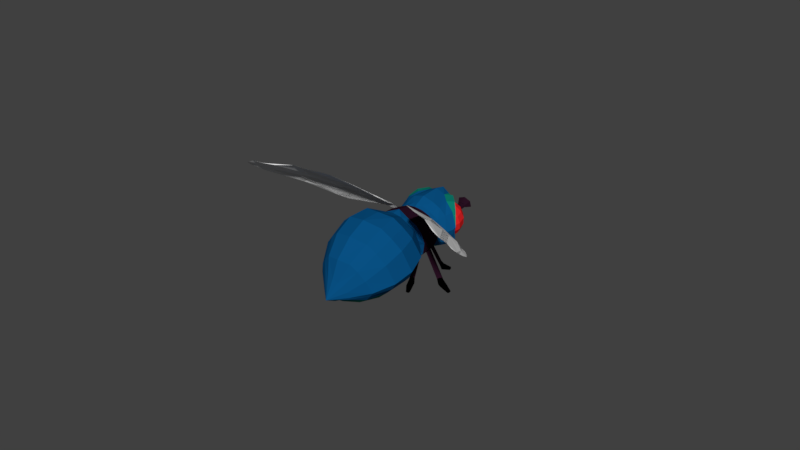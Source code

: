 # Source: fly-simple.blend  (saved by Blender 2.79.0; exported with 4.5.12 LTS)
import bpy
from mathutils import Matrix  # noqa: F401  (used for matrix-valued properties, if any)

bpy.ops.wm.read_factory_settings(use_empty=True)
scene = bpy.context.scene
scene.name = 'Scene'

# ---- collections
col_collection_1 = bpy.data.collections.new('Collection 1'); scene.collection.children.link(col_collection_1)

# ---- materials (node trees are filled in below, after node groups)
mat_emerald = bpy.data.materials.new('emerald')
mat_emerald.alpha_threshold = 0.0
mat_emerald.use_transparent_shadow = False
mat_emerald.diffuse_color = (0.003912, 0.1931, 0.1464, 1.0)
mat_emerald.roughness = 0.5
mat_red_eye_001 = bpy.data.materials.new('red-eye.001')
mat_red_eye_001.alpha_threshold = 0.0
mat_red_eye_001.use_transparent_shadow = False
mat_red_eye_001.diffuse_color = (0.8, 0.02841, 0.05, 1.0)
mat_red_eye_001.roughness = 0.5
mat_blue = bpy.data.materials.new('blue')
mat_blue.alpha_threshold = 0.0
mat_blue.use_transparent_shadow = False
mat_blue.diffuse_color = (0.002656, 0.0816, 0.2298, 1.0)
mat_blue.roughness = 0.5
mat_brown = bpy.data.materials.new('brown')
mat_brown.alpha_threshold = 0.0
mat_brown.use_transparent_shadow = False
mat_brown.diffuse_color = (0.02117, 0.005253, 0.01487, 1.0)
mat_brown.roughness = 0.5
mat_black = bpy.data.materials.new('black')
mat_black.alpha_threshold = 0.0
mat_black.use_transparent_shadow = False
mat_black.diffuse_color = (0.0, 0.0, 0.0, 1.0)
mat_black.roughness = 0.5
mat_red_eye = bpy.data.materials.new('red-eye')
mat_red_eye.alpha_threshold = 0.0
mat_red_eye.use_transparent_shadow = False
mat_red_eye.diffuse_color = (0.8, 0.01984, 0.0212, 1.0)
mat_red_eye.roughness = 0.5
mat_glass = bpy.data.materials.new('glass')
mat_glass.alpha_threshold = 0.0
mat_glass.use_transparent_shadow = False
mat_glass.diffuse_color = (0.3968, 0.009721, 0.01033, 1.0)
mat_glass.roughness = 0.5
mat_flywings_dark = bpy.data.materials.new('flywings-dark')
mat_flywings_dark.alpha_threshold = 0.0
mat_flywings_dark.use_transparent_shadow = False
mat_flywings_dark.diffuse_color = (0.8135, 1.0, 0.8208, 1.0)
mat_flywings_dark.roughness = 0.5
mat_fly_white = bpy.data.materials.new('fly-white')
mat_fly_white.alpha_threshold = 0.0
mat_fly_white.use_transparent_shadow = False
mat_fly_white.roughness = 0.5

# ---- material node trees

# ---- world
world_world = bpy.data.worlds.new('World'); scene.world = world_world
world_world.color = (0.05088, 0.05088, 0.05088)
world_world.use_sun_shadow = False
world_world.sun_shadow_jitter_overblur = 0.0
world_world.cycles.sampling_method = 'MANUAL'

# ---- meshes
me_sphere_011 = bpy.data.meshes.new('Sphere.011')
me_sphere_011.from_pydata([(-0.001105, -0.003317, 0.003134), (-0.007201, -0.01557, 0.0128), (-0.009334, -0.01855, 0.01486), (-0.01113, -0.02002, 0.01569), (-0.01425, -0.02114, 0.01586), (-0.01954, -0.02307, 0.01662), (-0.02448, -0.02558, 0.01613), (-0.02831, -0.02706, 0.0162), (-0.0313, -0.02788, 0.01641), (-0.03295, -0.02789, 0.01554), (-0.03412, -0.02727, 0.01476), (-0.03431, -0.02598, 0.01374), (-0.03428, -0.02437, 0.01255), (-0.03316, -0.02129, 0.01054), (-0.03099, -0.01835, 0.008939), (-0.02966, -0.01694, 0.008248), (-0.02825, -0.01557, 0.007611), (-0.02537, -0.01318, 0.006295), (-0.0175, -0.007757, 0.002521), (-0.01423, -0.005739, 0.001329), (-0.004214, -0.0006966, 0.0005456), (-0.001911, -0.0002712, 0.000202), (0.0001078, -0.0005069, 0.001036), (-0.0194, -0.02034, 0.01495), (-0.03156, -0.0218, 0.01192), (-0.02621, -0.01683, 0.01034), (-0.01669, -0.01388, 0.01013), (-0.008816, -0.006191, 0.005752), (-0.02051, -0.01624, 0.01119), (-0.01333, -0.006273, 0.003511), (-0.02046, -0.01131, 0.005587), (-0.02434, -0.01318, 0.007096), (-0.01487, -0.008417, 0.006089), (-0.02121, -0.01389, 0.009078), (-0.02539, -0.0195, 0.01287), (0.0002976, -6.771e-05, 0.0001582), (-0.0002976, 6.771e-05, -0.0001582), (-0.0004643, -0.001357, 0.00213), (-0.003006, -0.0007694, 0.0009932), (-0.001002, -0.001047, 0.001914), (-0.01093, -0.00567, 0.00435), (-0.001105, -0.003317, 0.003134), (-0.007201, -0.01557, 0.0128), (-0.009334, -0.01855, 0.01486), (-0.01113, -0.02002, 0.01569), (-0.01425, -0.02114, 0.01586), (-0.01954, -0.02307, 0.01662), (-0.02448, -0.02558, 0.01613), (-0.02831, -0.02706, 0.0162), (-0.0313, -0.02788, 0.01641), (-0.03295, -0.02789, 0.01554), (-0.03412, -0.02727, 0.01476), (-0.03431, -0.02598, 0.01374), (-0.03428, -0.02437, 0.01255), (-0.03316, -0.02129, 0.01054), (-0.03099, -0.01835, 0.008939), (-0.02966, -0.01694, 0.008248), (-0.02825, -0.01557, 0.007611), (-0.02537, -0.01318, 0.006295), (-0.0175, -0.007757, 0.002521), (-0.01423, -0.005739, 0.001329), (-0.004214, -0.0006966, 0.0005456), (-0.001911, -0.0002712, 0.000202), (0.0001078, -0.0005069, 0.001036), (-0.0194, -0.02034, 0.01495), (-0.03156, -0.0218, 0.01192), (-0.02621, -0.01683, 0.01034), (-0.01669, -0.01388, 0.01013), (-0.008816, -0.006191, 0.005752), (-0.02051, -0.01624, 0.01119), (-0.01333, -0.006273, 0.003511), (-0.02046, -0.01131, 0.005587), (-0.02434, -0.01318, 0.007096), (-0.01487, -0.008417, 0.006089), (-0.02121, -0.01389, 0.009078), (-0.02539, -0.0195, 0.01287), (0.0002976, -6.771e-05, 0.0001582), (-0.0002976, 6.771e-05, -0.0001582), (-0.0004643, -0.001357, 0.00213), (-0.003006, -0.0007694, 0.0009932), (-0.001002, -0.001047, 0.001914), (-0.01093, -0.00567, 0.00435)], [], [(37, 22, 39), (29, 18, 17, 31, 30), (11, 10, 9, 8, 7, 34, 33, 25, 24), (21, 20, 38), (20, 19, 18, 29), (34, 7, 6, 5, 23, 26, 28), (22, 21, 38, 39), (1, 27, 26, 23, 5, 4, 3, 2), (36, 21, 22, 35), (39, 38, 40, 27), (38, 20, 29, 40), (0, 37, 39, 27, 1), (40, 32, 33, 34, 28, 26, 27), (29, 30, 31, 25, 33, 32, 40), (31, 17, 16, 15, 14, 13, 12, 11, 24, 25), (78, 80, 63), (70, 71, 72, 58, 59), (52, 65, 66, 74, 75, 48, 49, 50, 51), (62, 79, 61), (61, 70, 59, 60), (75, 69, 67, 64, 46, 47, 48), (63, 80, 79, 62), (42, 43, 44, 45, 46, 64, 67, 68), (77, 76, 63, 62), (80, 68, 81, 79), (79, 81, 70, 61), (41, 42, 68, 80, 78), (81, 68, 67, 69, 75, 74, 73), (70, 81, 73, 74, 66, 72, 71), (72, 66, 65, 52, 53, 54, 55, 56, 57, 58)])
me_sphere_011.polygons.foreach_set('material_index', [8, 8, 8, 8, 8, 8, 8, 8, 8, 8, 8, 8, 8, 8, 8, 8, 8, 8, 8, 8, 8, 8, 8, 8, 8, 8, 8, 8, 8, 8])
me_sphere_011.materials.append(mat_emerald)
me_sphere_011.materials.append(mat_red_eye_001)
me_sphere_011.materials.append(mat_blue)
me_sphere_011.materials.append(mat_brown)
me_sphere_011.materials.append(mat_black)
me_sphere_011.materials.append(mat_red_eye)
me_sphere_011.materials.append(mat_glass)
me_sphere_011.materials.append(mat_flywings_dark)
me_sphere_011.materials.append(mat_fly_white)
me_sphere_011.use_remesh_preserve_volume = False
me_sphere_011.use_remesh_preserve_attributes = False
me_sphere_011.use_mirror_vertex_groups = False
me_sphere_011.update()
me_sphere_009 = bpy.data.meshes.new('Sphere.009')
me_sphere_009.from_pydata([(0.01078, 0.01287, 0.006027), (0.01242, 0.01212, 0.004714), (0.01358, 0.01182, 0.002831), (0.01409, 0.01201, 0.0006633), (0.01386, 0.01268, -0.001458), (0.01294, 0.01371, -0.003211), (0.01145, 0.01495, -0.004328), (0.009941, 0.01213, 0.005824), (0.01088, 0.01075, 0.004339), (0.01157, 0.01003, 0.00234), (0.01191, 0.01008, 0.000132), (0.01185, 0.01089, -0.001949), (0.0114, 0.01234, -0.003587), (0.01062, 0.01421, -0.004532), (0.008836, 0.0119, 0.005706), (0.008835, 0.01033, 0.004121), (0.008901, 0.009478, 0.002055), (0.009023, 0.009481, -0.0001761), (0.009182, 0.01034, -0.002234), (0.009354, 0.01192, -0.003805), (0.009513, 0.01398, -0.00465), (0.007756, 0.01225, 0.005705), (0.00684, 0.01097, 0.004119), (0.006294, 0.01032, 0.002053), (0.0062, 0.01039, -0.0001786), (0.006574, 0.01118, -0.002236), (0.007358, 0.01256, -0.003807), (0.008433, 0.01433, -0.00465), (0.006991, 0.01308, 0.005821), (0.005426, 0.0125, 0.004334), (0.004446, 0.01232, 0.002334), (0.0042, 0.01256, 0.0001253), (0.004726, 0.01318, -0.001955), (0.005944, 0.01409, -0.003592), (0.007668, 0.01516, -0.004534), (0.006745, 0.01417, 0.006024), (0.004972, 0.01452, 0.004708), (0.003853, 0.01495, 0.002822), (0.003558, 0.0154, 0.0006541), (0.004133, 0.01581, -0.001467), (0.00549, 0.01611, -0.003218), (0.007422, 0.01625, -0.004332), (0.007085, 0.01523, 0.006258), (0.0056, 0.01647, 0.005141), (0.004673, 0.0175, 0.003388), (0.004447, 0.01816, 0.001266), (0.004954, 0.01836, -0.0009014), (0.006118, 0.01806, -0.002785), (0.007762, 0.0173, -0.004098), (0.007919, 0.01597, 0.006461), (0.007142, 0.01784, 0.005516), (0.006688, 0.01929, 0.003879), (0.006627, 0.0201, 0.001797), (0.006969, 0.02015, -0.0004106), (0.00766, 0.01943, -0.002409), (0.008597, 0.01805, -0.003894), (0.009025, 0.0162, 0.006579), (0.009184, 0.01826, 0.005734), (0.009356, 0.01984, 0.004163), (0.009515, 0.0207, 0.002106), (0.009637, 0.0207, -0.0001259), (0.009703, 0.01985, -0.002191), (0.009702, 0.01827, -0.003776), (0.0101, 0.01585, 0.00658), (0.01118, 0.01762, 0.005736), (0.01196, 0.019, 0.004166), (0.01234, 0.01979, 0.002108), (0.01224, 0.01986, -0.0001236), (0.0117, 0.01921, -0.00219), (0.01078, 0.01793, -0.003775), (0.009636, 0.01621, -0.00464), (0.01087, 0.01502, 0.006464), (0.01259, 0.01608, 0.005521), (0.01381, 0.017, 0.003885), (0.01434, 0.01762, 0.001804), (0.01409, 0.01786, -0.0004044), (0.01311, 0.01767, -0.002404), (0.01155, 0.0171, -0.003892), (0.01112, 0.01393, 0.006261), (0.01305, 0.01407, 0.005147), (0.0144, 0.01437, 0.003396), (0.01498, 0.01477, 0.001275), (0.01469, 0.01523, -0.000893), (0.01357, 0.01566, -0.002778), (0.01179, 0.01601, -0.004094)], [], [(5, 4, 11, 12), (3, 2, 9, 10), (1, 0, 7, 8), (6, 5, 12, 13), (4, 3, 10, 11), (2, 1, 8, 9), (13, 12, 19, 20), (11, 10, 17, 18), (9, 8, 15, 16), (12, 11, 18, 19), (10, 9, 16, 17), (8, 7, 14, 15), (16, 15, 22, 23), (19, 18, 25, 26), (17, 16, 23, 24), (15, 14, 21, 22), (20, 19, 26, 27), (18, 17, 24, 25), (26, 25, 32, 33), (24, 23, 30, 31), (22, 21, 28, 29), (27, 26, 33, 34), (25, 24, 31, 32), (23, 22, 29, 30), (29, 28, 35, 36), (34, 33, 40, 41), (32, 31, 38, 39), (30, 29, 36, 37), (33, 32, 39, 40), (31, 30, 37, 38), (41, 40, 47, 48), (39, 38, 45, 46), (37, 36, 43, 44), (40, 39, 46, 47), (38, 37, 44, 45), (36, 35, 42, 43), (47, 46, 53, 54), (45, 44, 51, 52), (43, 42, 49, 50), (48, 47, 54, 55), (46, 45, 52, 53), (44, 43, 50, 51), (54, 53, 60, 61), (52, 51, 58, 59), (50, 49, 56, 57), (55, 54, 61, 62), (53, 52, 59, 60), (51, 50, 57, 58), (62, 61, 68, 69), (60, 59, 66, 67), (58, 57, 64, 65), (61, 60, 67, 68), (59, 58, 65, 66), (57, 56, 63, 64), (67, 66, 74, 75), (65, 64, 72, 73), (68, 67, 75, 76), (66, 65, 73, 74), (64, 63, 71, 72), (69, 68, 76, 77), (76, 75, 82, 83), (74, 73, 80, 81), (72, 71, 78, 79), (77, 76, 83, 84), (75, 74, 81, 82), (73, 72, 79, 80), (70, 6, 13), (70, 13, 20), (70, 20, 27), (70, 27, 34), (70, 34, 41), (70, 41, 48), (70, 48, 55), (70, 55, 62), (70, 62, 69), (70, 69, 77), (70, 77, 84), (81, 80, 2, 3), (79, 78, 0, 1), (84, 83, 5, 6), (82, 81, 3, 4), (80, 79, 1, 2), (70, 84, 6), (83, 82, 4, 5), (7, 0, 78, 71, 63, 56, 49, 42, 35, 28, 21, 14)])
me_sphere_009.polygons.foreach_set('material_index', [5, 5, 5, 5, 5, 5, 5, 5, 5, 5, 5, 5, 5, 5, 5, 5, 5, 5, 5, 5, 5, 5, 5, 5, 5, 5, 5, 5, 5, 5, 5, 5, 5, 5, 5, 5, 5, 5, 5, 5, 5, 5, 5, 5, 5, 5, 5, 5, 5, 5, 5, 5, 5, 5, 5, 5, 5, 5, 5, 5, 5, 5, 5, 5, 5, 5, 5, 5, 5, 5, 5, 5, 5, 5, 5, 5, 5, 5, 5, 5, 5, 5, 5, 5, 5])
me_sphere_009.materials.append(mat_emerald)
me_sphere_009.materials.append(mat_red_eye_001)
me_sphere_009.materials.append(mat_blue)
me_sphere_009.materials.append(mat_brown)
me_sphere_009.materials.append(mat_black)
me_sphere_009.materials.append(mat_red_eye)
me_sphere_009.materials.append(mat_glass)
me_sphere_009.materials.append(mat_flywings_dark)
me_sphere_009.materials.append(mat_fly_white)
me_sphere_009.use_remesh_preserve_volume = False
me_sphere_009.use_remesh_preserve_attributes = False
me_sphere_009.use_mirror_vertex_groups = False
me_sphere_009.update()
me_sphere_008 = bpy.data.meshes.new('Sphere.008')
me_sphere_008.from_pydata([(0.003276, 0.01444, 0.006047), (0.004881, 0.01374, 0.004658), (0.005852, 0.01324, 0.002707), (0.006041, 0.01303, 0.0004901), (0.00542, 0.01313, -0.001654), (0.004082, 0.01353, -0.0034), (0.002232, 0.01417, -0.004481), (0.002614, 0.01352, 0.006137), (0.003657, 0.01204, 0.004823), (0.004253, 0.01103, 0.002922), (0.004311, 0.01064, 0.0007233), (0.003821, 0.01092, -0.001439), (0.002859, 0.01184, -0.003235), (0.00157, 0.01325, -0.004392), (0.001583, 0.01306, 0.006251), (0.001753, 0.01119, 0.005034), (0.001765, 0.009919, 0.003197), (0.001617, 0.009432, 0.001021), (0.001333, 0.009807, -0.001164), (0.0009542, 0.01099, -0.003024), (0.0005395, 0.01279, -0.004278), (0.0004598, 0.01318, 0.006359), (-0.0003224, 0.01141, 0.005234), (-0.0009464, 0.01021, 0.003459), (-0.001317, 0.009745, 0.001304), (-0.001379, 0.0101, -0.0009023), (-0.001121, 0.01121, -0.002824), (-0.0005836, 0.01291, -0.00417), (-0.0004548, 0.01385, 0.006432), (-0.002012, 0.01265, 0.005369), (-0.003154, 0.01182, 0.003636), (-0.003707, 0.01149, 0.001496), (-0.003587, 0.01171, -0.000725), (-0.002811, 0.01244, -0.002689), (-0.001498, 0.01358, -0.004096), (-0.0009158, 0.01488, 0.006451), (-0.002864, 0.01456, 0.005404), (-0.004267, 0.01432, 0.003682), (-0.004912, 0.0142, 0.001545), (-0.004699, 0.01421, -0.0006792), (-0.003663, 0.01435, -0.002654), (-0.001959, 0.01461, -0.004077), (-0.0007997, 0.01601, 0.006411), (-0.002649, 0.01665, 0.005329), (-0.003987, 0.01704, 0.003584), (-0.004608, 0.01715, 0.001439), (-0.004419, 0.01693, -0.0007772), (-0.003448, 0.01644, -0.002729), (-0.001843, 0.01574, -0.004118), (-0.0001375, 0.01693, 0.006321), (-0.001426, 0.01834, 0.005164), (-0.002388, 0.01926, 0.003368), (-0.002878, 0.01954, 0.001206), (-0.002821, 0.01915, -0.0009927), (-0.002225, 0.01813, -0.002894), (-0.001181, 0.01666, -0.004207), (0.0008931, 0.01739, 0.006207), (0.0004784, 0.01919, 0.004954), (9.984e-05, 0.02037, 0.003093), (-0.0001848, 0.02074, 0.0009083), (-0.0003323, 0.02026, -0.001268), (-0.0003202, 0.01898, -0.003104), (-0.0001502, 0.01712, -0.004321), (0.002016, 0.01727, 0.006099), (0.002554, 0.01897, 0.004754), (0.002811, 0.02008, 0.002832), (0.00275, 0.02043, 0.0006255), (0.002379, 0.01997, -0.001529), (0.001755, 0.01876, -0.003304), (0.0009729, 0.017, -0.004429), (0.0001516, 0.01494, -0.004733), (0.002931, 0.0166, 0.006026), (0.004243, 0.01774, 0.004618), (0.005019, 0.01847, 0.002655), (0.00514, 0.01869, 0.0004336), (0.004587, 0.01836, -0.001706), (0.003445, 0.01753, -0.00344), (0.001887, 0.01633, -0.004503), (0.003392, 0.01557, 0.006007), (0.005095, 0.01582, 0.004583), (0.006132, 0.01597, 0.002609), (0.006344, 0.01598, 0.000384), (0.0057, 0.01586, -0.001752), (0.004297, 0.01561, -0.003475), (0.002348, 0.01529, -0.004522)], [], [(5, 4, 11, 12), (3, 2, 9, 10), (1, 0, 7, 8), (6, 5, 12, 13), (4, 3, 10, 11), (2, 1, 8, 9), (13, 12, 19, 20), (11, 10, 17, 18), (9, 8, 15, 16), (12, 11, 18, 19), (10, 9, 16, 17), (8, 7, 14, 15), (16, 15, 22, 23), (19, 18, 25, 26), (17, 16, 23, 24), (15, 14, 21, 22), (20, 19, 26, 27), (18, 17, 24, 25), (26, 25, 32, 33), (24, 23, 30, 31), (22, 21, 28, 29), (27, 26, 33, 34), (25, 24, 31, 32), (23, 22, 29, 30), (29, 28, 35, 36), (34, 33, 40, 41), (32, 31, 38, 39), (30, 29, 36, 37), (33, 32, 39, 40), (31, 30, 37, 38), (41, 40, 47, 48), (39, 38, 45, 46), (37, 36, 43, 44), (40, 39, 46, 47), (38, 37, 44, 45), (36, 35, 42, 43), (47, 46, 53, 54), (45, 44, 51, 52), (43, 42, 49, 50), (48, 47, 54, 55), (46, 45, 52, 53), (44, 43, 50, 51), (54, 53, 60, 61), (52, 51, 58, 59), (50, 49, 56, 57), (55, 54, 61, 62), (53, 52, 59, 60), (51, 50, 57, 58), (62, 61, 68, 69), (60, 59, 66, 67), (58, 57, 64, 65), (61, 60, 67, 68), (59, 58, 65, 66), (57, 56, 63, 64), (67, 66, 74, 75), (65, 64, 72, 73), (68, 67, 75, 76), (66, 65, 73, 74), (64, 63, 71, 72), (69, 68, 76, 77), (76, 75, 82, 83), (74, 73, 80, 81), (72, 71, 78, 79), (77, 76, 83, 84), (75, 74, 81, 82), (73, 72, 79, 80), (70, 6, 13), (70, 13, 20), (70, 20, 27), (70, 27, 34), (70, 34, 41), (70, 41, 48), (70, 48, 55), (70, 55, 62), (70, 62, 69), (70, 69, 77), (70, 77, 84), (81, 80, 2, 3), (79, 78, 0, 1), (84, 83, 5, 6), (82, 81, 3, 4), (80, 79, 1, 2), (70, 84, 6), (83, 82, 4, 5), (7, 0, 78, 71, 63, 56, 49, 42, 35, 28, 21, 14)])
me_sphere_008.polygons.foreach_set('material_index', [5, 5, 5, 5, 5, 5, 5, 5, 5, 5, 5, 5, 5, 5, 5, 5, 5, 5, 5, 5, 5, 5, 5, 5, 5, 5, 5, 5, 5, 5, 5, 5, 5, 5, 5, 5, 5, 5, 5, 5, 5, 5, 5, 5, 5, 5, 5, 5, 5, 5, 5, 5, 5, 5, 5, 5, 5, 5, 5, 5, 5, 5, 5, 5, 5, 5, 5, 5, 5, 5, 5, 5, 5, 5, 5, 5, 5, 5, 5, 5, 5, 5, 5, 5, 5])
me_sphere_008.materials.append(mat_emerald)
me_sphere_008.materials.append(mat_red_eye_001)
me_sphere_008.materials.append(mat_blue)
me_sphere_008.materials.append(mat_brown)
me_sphere_008.materials.append(mat_black)
me_sphere_008.materials.append(mat_red_eye)
me_sphere_008.materials.append(mat_glass)
me_sphere_008.materials.append(mat_flywings_dark)
me_sphere_008.materials.append(mat_fly_white)
me_sphere_008.use_remesh_preserve_volume = False
me_sphere_008.use_remesh_preserve_attributes = False
me_sphere_008.use_mirror_vertex_groups = False
me_sphere_008.update()
me_sphere_003 = bpy.data.meshes.new('Sphere.003')
me_sphere_003.from_pydata([(0.0001036, 0.001925, -0.0003761), (-5.716e-05, 0.001921, 0.0001154), (0.0006081, 0.002355, -0.0002286), (0.0005948, 0.00225, 0.0003288), (0.000183, 0.002144, 0.0003049), (0.0002968, 0.002273, -0.0004487), (-0.0001208, 0.002256, -0.0003698), (-0.0006679, 0.001806, 0.0002446), (0.0004125, 0.003271, -0.0003957), (0.0003005, 0.003068, 0.0003053), (-0.0002756, 0.002416, 0.000548), (-8.27e-05, 0.002634, -0.0007303), (-0.0008638, 0.002427, -0.0006078), (-0.001261, 0.00216, 0.0001784), (-0.0006164, 0.003603, -0.0003733), (-0.0008606, 0.003432, 0.0003019), (-0.001149, 0.002865, 0.0005273), (-0.0007044, 0.002946, -0.000788), (-0.006975, 0.006611, -0.01152), (-0.007079, 0.006209, -0.01043), (-0.006223, 0.008478, -0.01138), (-0.006316, 0.008141, -0.01028), (-0.0067, 0.007252, -0.009883), (-0.006589, 0.007517, -0.01203), (-0.008654, 0.00898, -0.01202), (-0.008855, 0.009041, -0.01127), (-0.007971, 0.009756, -0.01212), (-0.008052, 0.009809, -0.0115), (-0.008422, 0.009544, -0.01115), (-0.008384, 0.00927, -0.0123), (-0.005552, 0.007473, -0.009793), (-0.005639, 0.007238, -0.009018), (-0.006061, 0.006147, -0.009912), (-0.005796, 0.006785, -0.01025), (-0.005917, 0.006606, -0.008736), (-0.006172, 0.00586, -0.009124), (-4.247e-05, 0.000752, -0.0006789), (-0.0001116, 0.0006427, -0.0002102), (0.0001468, 0.001517, -0.000665), (0.0001851, 0.001485, -0.0001592), (-2.221e-05, 0.001032, -9.866e-05), (1.069e-05, 0.001094, -0.0007875), (-0.0006082, 0.0006015, -0.0009468), (-0.0007435, 0.0003875, -2.894e-05), (-0.0002377, 0.002099, -0.0009194), (-0.0002494, 0.00195, -0.0001708), (-0.0005686, 0.001151, 0.0001894), (-0.0005041, 0.00127, -0.001159), (-0.001184, 0.0008136, -0.0009531), (-0.001447, 0.0005136, -8.86e-05), (-0.001354, 0.002064, -0.0008532), (-0.001505, 0.001896, -0.0001242), (-0.001576, 0.001277, 0.0001876), (-0.00122, 0.001348, -0.001204), (-0.008989, 0.001376, -0.01212), (-0.008909, 0.001087, -0.01095), (-0.008917, 0.003458, -0.01222), (-0.008848, 0.003236, -0.01106), (-0.008891, 0.002293, -0.01053), (-0.008954, 0.002323, -0.01276), (-0.01148, 0.003016, -0.01275), (-0.01167, 0.003097, -0.01197), (-0.01109, 0.003992, -0.01299), (-0.01117, 0.004091, -0.01235), (-0.01142, 0.003749, -0.01194), (-0.01133, 0.003356, -0.01309), (-0.007853, 0.002917, -0.01055), (-0.007826, 0.002756, -0.009719), (-0.00788, 0.001445, -0.01049), (-0.007861, 0.002111, -0.01093), (-0.007861, 0.002083, -0.009343), (-0.007858, 0.001226, -0.009645), (-3.267e-05, 0.0001025, -0.0002038), (-0.0002208, 0.0001678, -1.086e-05), (0.0002208, -0.0001678, -9.258e-06), (0.0001155, -0.0001043, 0.0002038), (-0.0001317, 4.345e-05, 0.0001809), (0.0001049, -6.877e-05, -0.0001935), (-0.0004127, 8.405e-06, -0.0007593), (-0.000827, 0.0001151, -0.0001189), (0.0002453, -0.0008776, -0.000143), (1.74e-05, -0.0007908, 0.0004167), (-0.0006577, -0.0002478, 0.0003602), (-7.401e-06, -0.0005073, -0.0006882), (-0.0007676, -0.0004253, -0.0008694), (-0.001431, -0.0001825, -0.0003354), (-0.0004894, -0.001485, -0.0004378), (-0.0009658, -0.001316, 6.076e-05), (-0.001369, -0.0008099, 9.708e-05), (-0.0004998, -0.0009037, -0.0009147), (-0.001805, -0.00605, -0.01219), (-0.002334, -0.005615, -0.0113), (-0.0009648, -0.007691, -0.01159), (-0.001475, -0.007315, -0.01068), (-0.002065, -0.006507, -0.01056), (-0.001175, -0.006881, -0.0124), (-0.002829, -0.008587, -0.01293), (-0.003267, -0.008626, -0.01232), (-0.002096, -0.009222, -0.01269), (-0.00238, -0.009244, -0.01216), (-0.002862, -0.009028, -0.01201), (-0.002455, -0.008838, -0.01305), (-0.001054, -0.006532, -0.01006), (-0.001434, -0.006272, -0.009429), (-0.001623, -0.005363, -0.0105), (-0.001189, -0.005948, -0.01064), (-0.001856, -0.005698, -0.009347), (-0.002035, -0.005057, -0.009867)], [], [(2, 5, 11, 8), (3, 2, 8, 9), (5, 0, 6, 11), (0, 1, 7, 6), (1, 4, 10, 7), (4, 3, 9, 10), (8, 11, 17, 14), (9, 8, 14, 15), (11, 6, 12, 17), (7, 10, 16, 13), (10, 9, 15, 16), (6, 7, 13, 12), (31, 30, 20, 21), (33, 32, 18, 23), (35, 34, 22, 19), (34, 31, 21, 22), (32, 35, 19, 18), (30, 33, 23, 20), (22, 21, 27, 28), (18, 19, 25, 24), (20, 23, 29, 26), (21, 20, 26, 27), (23, 18, 24, 29), (19, 22, 28, 25), (25, 28, 27, 26, 29, 24), (14, 17, 33, 30), (12, 13, 35, 32), (16, 15, 31, 34), (13, 16, 34, 35), (17, 12, 32, 33), (15, 14, 30, 31), (3, 4, 1, 6, 5, 2), (38, 41, 47, 44), (39, 38, 44, 45), (41, 36, 42, 47), (36, 37, 43, 42), (37, 40, 46, 43), (40, 39, 45, 46), (44, 47, 53, 50), (45, 44, 50, 51), (47, 42, 48, 53), (43, 46, 52, 49), (46, 45, 51, 52), (42, 43, 49, 48), (67, 66, 56, 57), (69, 68, 54, 59), (71, 70, 58, 55), (70, 67, 57, 58), (68, 71, 55, 54), (66, 69, 59, 56), (58, 57, 63, 64), (54, 55, 61, 60), (56, 59, 65, 62), (57, 56, 62, 63), (59, 54, 60, 65), (55, 58, 64, 61), (61, 64, 63, 62, 65, 60), (50, 53, 69, 66), (48, 49, 71, 68), (52, 51, 67, 70), (49, 52, 70, 71), (53, 48, 68, 69), (51, 50, 66, 67), (37, 36, 41, 38, 39, 40), (74, 77, 83, 80), (75, 74, 80, 81), (77, 72, 78, 83), (72, 73, 79, 78), (73, 76, 82, 79), (76, 75, 81, 82), (80, 83, 89, 86), (81, 80, 86, 87), (83, 78, 84, 89), (79, 82, 88, 85), (82, 81, 87, 88), (78, 79, 85, 84), (103, 102, 92, 93), (105, 104, 90, 95), (107, 106, 94, 91), (106, 103, 93, 94), (104, 107, 91, 90), (102, 105, 95, 92), (94, 93, 99, 100), (90, 91, 97, 96), (92, 95, 101, 98), (93, 92, 98, 99), (95, 90, 96, 101), (91, 94, 100, 97), (97, 100, 99, 98, 101, 96), (86, 89, 105, 102), (84, 85, 107, 104), (88, 87, 103, 106), (85, 88, 106, 107), (89, 84, 104, 105), (87, 86, 102, 103), (75, 76, 73, 78, 77, 74), (77, 72, 73, 76, 75, 74)])
me_sphere_003.polygons.foreach_set('material_index', [3, 3, 3, 3, 3, 3, 3, 3, 3, 3, 3, 3, 4, 4, 4, 4, 4, 4, 4, 4, 4, 4, 4, 4, 4, 3, 3, 3, 3, 3, 3, 3, 3, 3, 3, 3, 3, 3, 3, 3, 3, 3, 3, 3, 4, 4, 4, 4, 4, 4, 4, 4, 4, 4, 4, 4, 4, 3, 3, 3, 3, 3, 3, 3, 3, 3, 3, 3, 3, 3, 3, 3, 3, 3, 3, 3, 4, 4, 4, 4, 4, 4, 4, 4, 4, 4, 4, 4, 4, 3, 3, 3, 3, 3, 3, 3, 3])
me_sphere_003.materials.append(mat_emerald)
me_sphere_003.materials.append(mat_red_eye_001)
me_sphere_003.materials.append(mat_blue)
me_sphere_003.materials.append(mat_brown)
me_sphere_003.materials.append(mat_black)
me_sphere_003.materials.append(mat_red_eye)
me_sphere_003.materials.append(mat_glass)
me_sphere_003.materials.append(mat_flywings_dark)
me_sphere_003.materials.append(mat_fly_white)
me_sphere_003.use_remesh_preserve_volume = False
me_sphere_003.use_remesh_preserve_attributes = False
me_sphere_003.use_mirror_vertex_groups = False
me_sphere_003.update()
me_sphere_002 = bpy.data.meshes.new('Sphere.002')
me_sphere_002.from_pydata([(0.01127, 0.000517, -0.0003895), (0.01152, 0.0005394, 2.974e-05), (0.01082, -5.494e-05, -5.089e-05), (0.01095, -4.459e-05, 0.0004733), (0.0114, 0.0002944, 0.0003148), (0.011, 0.0001958, -0.0003762), (0.0116, 0.0002608, -0.0007593), (0.01216, 0.0005011, -0.0001157), (0.0108, -0.0007589, -0.0001462), (0.01117, -0.0005384, 0.0004167), (0.01185, 4.59e-06, 0.0003602), (0.0112, -0.000255, -0.0006882), (0.01196, -0.000173, -0.0008694), (0.01262, 6.989e-05, -0.0003354), (0.01168, -0.001232, -0.0004378), (0.01215, -0.001064, 6.077e-05), (0.01256, -0.0005576, 9.708e-05), (0.01169, -0.0006513, -0.0009147), (0.01299, -0.005798, -0.01219), (0.01352, -0.005362, -0.0113), (0.01215, -0.007438, -0.01159), (0.01266, -0.007063, -0.01068), (0.01325, -0.006255, -0.01056), (0.01236, -0.006628, -0.0124), (0.01402, -0.008334, -0.01293), (0.01446, -0.008374, -0.01232), (0.01328, -0.008969, -0.01269), (0.01357, -0.008992, -0.01216), (0.01405, -0.008776, -0.01201), (0.01364, -0.008585, -0.01305), (0.01224, -0.006279, -0.01006), (0.01262, -0.00602, -0.009429), (0.01281, -0.005111, -0.0105), (0.01238, -0.005696, -0.01064), (0.01304, -0.005446, -0.009347), (0.01322, -0.004805, -0.009867), (0.01145, 0.001261, -0.0008162), (0.01142, 0.0009083, -0.0004209), (0.01191, 0.001903, -0.0004725), (0.01185, 0.00166, 2.302e-05), (0.01165, 0.001179, -0.0001464), (0.01168, 0.001582, -0.0007856), (0.01176, 0.0009358, -0.001249), (0.01169, 0.0003034, -0.0005402), (0.01258, 0.002087, -0.0006328), (0.01247, 0.001651, -1.485e-05), (0.01212, 0.0007892, -4.812e-05), (0.01217, 0.001511, -0.001194), (0.01231, 0.0006978, -0.001372), (0.01227, -4.601e-05, -0.0007793), (0.01333, 0.001316, -0.0009423), (0.01331, 0.0007864, -0.000393), (0.01291, 0.0002183, -0.0003326), (0.01272, 0.001117, -0.001439), (0.01819, 0.001035, -0.01367), (0.01792, 0.0003811, -0.01269), (0.01964, 0.002413, -0.01308), (0.01943, 0.001796, -0.01209), (0.01877, 0.0009469, -0.01193), (0.01885, 0.001931, -0.01393), (0.0211, 0.0007263, -0.01451), (0.02129, 0.0003025, -0.01385), (0.02154, 0.001681, -0.01429), (0.02166, 0.001408, -0.01372), (0.02159, 0.0008489, -0.01354), (0.02124, 0.001184, -0.01466), (0.0185, 0.002011, -0.01141), (0.01836, 0.001557, -0.01072), (0.01746, 0.001059, -0.01184), (0.01793, 0.00168, -0.01201), (0.0179, 0.0009495, -0.0106), (0.01728, 0.0005578, -0.01114), (0.01092, 0.002019, -0.0003262), (0.01117, 0.001889, -1.303e-05), (0.01058, 0.002545, -5.394e-05), (0.01074, 0.002431, 0.0003387), (0.0111, 0.002116, 0.0002979), (0.01069, 0.002309, -0.0004094), (0.01131, 0.002135, -0.0007865), (0.01184, 0.001861, -0.0001273), (0.0106, 0.003241, -0.0002134), (0.01094, 0.003002, 0.0003613), (0.01156, 0.002397, 0.0003303), (0.01096, 0.002688, -0.0007355), (0.01171, 0.002531, -0.0009012), (0.01234, 0.002241, -0.0003497), (0.01152, 0.003623, -0.0005014), (0.01197, 0.003423, 9.611e-06), (0.01233, 0.002883, 6.57e-05), (0.01149, 0.003031, -0.0009632), (0.01344, 0.00773, -0.01234), (0.01391, 0.007271, -0.01143), (0.01275, 0.009458, -0.01179), (0.01321, 0.00906, -0.01087), (0.01372, 0.008204, -0.01072), (0.01289, 0.00861, -0.01258), (0.01471, 0.01014, -0.01312), (0.01514, 0.01015, -0.01251), (0.01403, 0.01085, -0.01292), (0.01431, 0.01086, -0.01238), (0.01477, 0.0106, -0.01222), (0.01436, 0.01042, -0.01326), (0.0127, 0.008336, -0.01024), (0.01305, 0.00806, -0.009592), (0.01317, 0.007109, -0.01063), (0.01279, 0.007728, -0.0108), (0.01341, 0.007451, -0.009488), (0.01354, 0.006782, -0.009989)], [], [(2, 8, 11, 5), (3, 9, 8, 2), (5, 11, 6, 0), (0, 6, 7, 1), (1, 7, 10, 4), (4, 10, 9, 3), (8, 14, 17, 11), (9, 15, 14, 8), (11, 17, 12, 6), (7, 13, 16, 10), (10, 16, 15, 9), (6, 12, 13, 7), (31, 21, 20, 30), (33, 23, 18, 32), (35, 19, 22, 34), (34, 22, 21, 31), (32, 18, 19, 35), (30, 20, 23, 33), (22, 28, 27, 21), (18, 24, 25, 19), (20, 26, 29, 23), (21, 27, 26, 20), (23, 29, 24, 18), (19, 25, 28, 22), (25, 24, 29, 26, 27, 28), (14, 30, 33, 17), (12, 32, 35, 13), (16, 34, 31, 15), (13, 35, 34, 16), (17, 33, 32, 12), (15, 31, 30, 14), (1, 4, 3, 2, 5, 0), (38, 44, 47, 41), (39, 45, 44, 38), (41, 47, 42, 36), (36, 42, 43, 37), (37, 43, 46, 40), (40, 46, 45, 39), (44, 50, 53, 47), (45, 51, 50, 44), (47, 53, 48, 42), (43, 49, 52, 46), (46, 52, 51, 45), (42, 48, 49, 43), (67, 57, 56, 66), (69, 59, 54, 68), (71, 55, 58, 70), (70, 58, 57, 67), (68, 54, 55, 71), (66, 56, 59, 69), (58, 64, 63, 57), (54, 60, 61, 55), (56, 62, 65, 59), (57, 63, 62, 56), (59, 65, 60, 54), (55, 61, 64, 58), (61, 60, 65, 62, 63, 64), (50, 66, 69, 53), (48, 68, 71, 49), (52, 70, 67, 51), (49, 71, 70, 52), (53, 69, 68, 48), (51, 67, 66, 50), (37, 40, 39, 38, 41, 36), (74, 80, 83, 77), (75, 81, 80, 74), (77, 83, 78, 72), (72, 78, 79, 73), (73, 79, 82, 76), (76, 82, 81, 75), (80, 86, 89, 83), (81, 87, 86, 80), (83, 89, 84, 78), (79, 85, 88, 82), (82, 88, 87, 81), (78, 84, 85, 79), (103, 93, 92, 102), (105, 95, 90, 104), (107, 91, 94, 106), (106, 94, 93, 103), (104, 90, 91, 107), (102, 92, 95, 105), (94, 100, 99, 93), (90, 96, 97, 91), (92, 98, 101, 95), (93, 99, 98, 92), (95, 101, 96, 90), (91, 97, 100, 94), (97, 96, 101, 98, 99, 100), (86, 102, 105, 89), (84, 104, 107, 85), (88, 106, 103, 87), (85, 107, 106, 88), (89, 105, 104, 84), (87, 103, 102, 86), (73, 76, 75, 74, 77, 72)])
me_sphere_002.polygons.foreach_set('material_index', [3, 3, 3, 3, 3, 3, 3, 3, 3, 3, 3, 3, 4, 4, 4, 4, 4, 4, 4, 4, 4, 4, 4, 4, 4, 3, 3, 3, 3, 3, 3, 3, 3, 3, 3, 3, 3, 3, 3, 3, 3, 3, 3, 3, 4, 4, 4, 4, 4, 4, 4, 4, 4, 4, 4, 4, 4, 3, 3, 3, 3, 3, 3, 3, 3, 3, 3, 3, 3, 3, 3, 3, 3, 3, 3, 3, 4, 4, 4, 4, 4, 4, 4, 4, 4, 4, 4, 4, 4, 3, 3, 3, 3, 3, 3, 3])
me_sphere_002.materials.append(mat_emerald)
me_sphere_002.materials.append(mat_red_eye_001)
me_sphere_002.materials.append(mat_blue)
me_sphere_002.materials.append(mat_brown)
me_sphere_002.materials.append(mat_black)
me_sphere_002.materials.append(mat_red_eye)
me_sphere_002.materials.append(mat_glass)
me_sphere_002.materials.append(mat_flywings_dark)
me_sphere_002.materials.append(mat_fly_white)
me_sphere_002.use_remesh_preserve_volume = False
me_sphere_002.use_remesh_preserve_attributes = False
me_sphere_002.use_mirror_vertex_groups = False
me_sphere_002.update()
me_sphere_001 = bpy.data.meshes.new('Sphere.001')
me_sphere_001.from_pydata([(-0.003997, -0.0256, -0.004984), (-0.007296, -0.01977, -0.003427), (-0.008264, -0.01364, -0.001749), (-0.006729, -0.007641, -5.917e-05), (-0.001613, -0.002672, 0.001384), (-0.002515, -0.0269, -0.001228), (-0.005366, -0.02151, 0.002529), (-0.00618, -0.01561, 0.004965), (-0.004799, -0.009386, 0.005896), (-0.0007889, -0.003817, 0.005274), (0.001647, -0.02863, 0.00345), (9.618e-05, -0.02331, 0.00807), (-0.0002642, -0.0175, 0.0108), (0.0006639, -0.01118, 0.01144), (0.002739, -0.005301, 0.008674), (0.004304, -0.03003, -0.008256), (0.001904, -0.02454, -0.01055), (0.0004409, -0.0179, -0.01145), (0.0001145, -0.01157, -0.01064), (0.001009, -0.005776, -0.008078), (0.001785, -0.002815, -0.006434), (-0.002826, -0.02529, -0.006483), (-0.005628, -0.01917, -0.005853), (-0.006523, -0.01292, -0.004645), (-0.004651, -0.007065, -0.002483), (-0.001692, -0.002273, -0.0001121), (-0.0006112, -0.001793, -0.002171), (-0.002354, -0.006519, -0.004838), (-0.003984, -0.01233, -0.007202), (-0.003217, -0.01863, -0.008207), (-0.0009723, -0.02488, -0.00857), (0.001084, 0.002059, -0.004559), (-0.003297, 0.00205, -0.001938), (-0.002117, 0.002065, -0.003261), (-0.002132, -0.00272, -0.003567), (-0.003384, -0.00272, -0.002172), (0.001263, -0.00272, -0.004946), (0.002958, 0.004654, 0.006984), (-0.001645, 0.0052, 0.003803), (-0.003076, 0.005635, 0.001305), (-0.0005516, 0.005457, -0.003688), (0.001636, -0.00272, 0.007193), (-0.002922, -0.00272, 0.00379), (-0.003895, -0.00272, 0.001137), (-0.001785, 0.005387, -0.00228), (0.002794, 0.005027, -0.004987), (-0.003779, 0.002047, 0.001191), (-0.002861, 0.002044, 0.003692), (0.001053, 0.002048, 0.0069), (0.001901, 0.008643, 0.008417), (-0.002173, 0.009283, 0.004969), (-0.004704, 0.01012, 0.001054), (-0.002453, 0.01096, -0.004628), (-0.00384, 0.01071, -0.00293), (0.00131, 0.01118, -0.006344), (0.002693, 0.01491, 0.008545), (-0.002839, 0.01184, 0.00549), (-0.004291, 0.01146, 0.001847), (0.0003939, 0.01374, -0.004321), (-0.002961, 0.01225, -0.002849), (0.002475, 0.01664, -0.004321), (0.003755, 0.02036, 0.003016), (0.004324, 0.02039, 0.000977), (0.0005414, -0.004664, 0.006752), (-0.002127, -0.01039, 0.009056), (-0.003281, -0.01666, 0.00827), (-0.002694, -0.02251, 0.005688), (-0.0004934, -0.02787, 0.0015), (-0.0009708, 0.002044, 0.005809), (-0.0008519, -0.00272, 0.006083), (0.0005829, 0.004848, 0.005978), (-0.0003389, 0.008949, 0.007037), (0.0001345, 0.01265, 0.007864), (0.001156, 0.01322, -0.006348), (0.004466, 0.01792, -0.002964), (0.004716, 0.02561, -0.000668), (0.004532, 0.02556, -0.001218), (0.003416, 0.02918, 0.0006784), (0.003265, 0.02956, -0.001312), (0.003221, 0.01798, 0.007628), (0.001001, 0.01699, 0.008019), (-0.003317, 0.01277, 0.005568), (-0.001554, 0.01453, 0.007564), (0.002766, 0.01865, 0.006663), (0.000927, 0.01681, 0.00715), (-0.002108, 0.01265, 0.004874), (-0.001198, 0.01412, 0.006227), (0.003214, 0.01846, 0.005838), (-0.004034, 0.01162, 0.0001966), (0.003416, 0.01862, -0.003587), (0.0009132, 0.01643, -0.005377), (-0.004844, 0.01092, 0.001583), (-0.004103, 0.01171, -0.003079), (0.003934, 0.02252, -0.001716), (-0.001019, 0.01294, -0.005329), (0.004119, 0.02257, 0.0004071), (-0.004359, 0.009996, -0.0007601), (-0.00451, 0.0109, -0.0002667), (0.004809, 0.02058, 0.0009358), (0.004896, 0.01909, -0.002972), (0.004134, 0.01846, 0.005838), (0.003586, 0.01608, 0.006364), (0.004277, 0.01664, -0.00421), (0.001948, 0.01447, -0.00399), (0.0003848, 0.01225, -0.002245), (0.002102, 0.01419, 0.006573), (-0.0002321, 0.01169, 0.0002098), (-0.0003914, 0.01137, 0.001893), (0.0008936, 0.01264, 0.005234), (0.005427, 0.02048, 0.0009859), (0.005444, 0.01903, -0.002939), (0.005, 0.01843, 0.005695), (0.00468, 0.01612, 0.006204), (0.005223, 0.01666, -0.003972), (0.003723, 0.01456, -0.003826), (0.00285, 0.01241, -0.002135), (0.003814, 0.01433, 0.006261), (0.002511, 0.01177, 0.0003166), (0.002451, 0.01162, 0.001976), (0.003109, 0.0128, 0.005218), (0.005566, 0.0201, 0.001006), (0.005335, 0.0182, 0.005196), (0.005175, 0.01614, 0.005649), (0.005447, 0.01663, -0.003367), (0.004695, 0.01476, -0.003276), (0.004257, 0.01284, -0.001771), (0.00474, 0.01458, 0.005605), (0.004087, 0.01233, 0.0004103), (0.004055, 0.01218, 0.001887), (0.004387, 0.01319, 0.004696), (-0.003585, 0.01148, 0.001806), (0.004411, 0.0195, -0.00112), (0.00421, 0.02053, -0.00138), (0.004844, 0.02033, -0.000995), (0.00538, 0.02016, -0.000975), (0.0055, 0.01975, -0.000779), (0.004381, 0.02329, -0.00133), (0.004547, 0.02351, -0.0002333), (0.004373, 0.02743, -0.0004663), (0.004297, 0.02755, -0.001022), (0.0008306, -0.0301, -0.00619), (0.001256, -0.03059, -0.004561), (0.003709, -0.03146, -0.001921), (0.003827, -0.0296, -0.008575), (0.001258, -0.02989, -0.00701), (0.00249, -0.02975, -0.007753), (0.002423, -0.03113, -0.002852), (0.004154, 0.02076, -0.0002016), (0.004003, 0.01993, -0.002306), (0.004707, 0.02123, -0.002201), (0.004505, 0.01948, -0.00368), (0.004605, 0.02209, -0.001989), (0.004645, 0.0205, -0.002848), (0.004598, 0.02631, -0.0007646), (0.004473, 0.02624, -0.001328), (-0.001406, 0.006566, 0.004526), (-0.004027, 0.007241, 0.0008799), (0.003885, 0.00586, 0.007732), (0.001131, 0.005943, 0.006633), (-0.001725, 0.008377, -0.004388), (0.001113, 0.008689, -0.00588), (-0.003119, 0.008057, -0.002868), (0.004091, 0.02937, 0.0001369), (0.004019, 0.02953, -0.0007656), (0.004497, 0.02772, -0.0005686), (0.004528, 0.02766, -0.0001859), (0.01512, -0.0256, -0.004984), (0.01842, -0.01977, -0.003427), (0.01939, -0.01364, -0.001749), (0.01785, -0.007641, -5.917e-05), (0.01274, -0.002672, 0.001384), (0.01364, -0.0269, -0.001228), (0.01649, -0.02151, 0.002529), (0.01731, -0.01561, 0.004965), (0.01592, -0.009386, 0.005896), (0.01191, -0.003817, 0.005274), (0.009479, -0.02863, 0.00345), (0.01103, -0.02331, 0.00807), (0.01139, -0.0175, 0.0108), (0.01046, -0.01118, 0.01144), (0.008387, -0.005301, 0.008674), (0.005563, -0.02928, 0.003928), (0.005563, -0.0241, 0.009033), (0.005563, -0.01837, 0.01192), (0.005563, -0.01197, 0.01201), (0.005563, -0.005515, 0.009205), (0.005563, -0.03445, -0.00677), (0.005563, -0.03079, -0.00866), (0.005563, -0.02447, -0.01131), (0.005563, -0.0177, -0.01254), (0.005563, -0.01135, -0.01188), (0.005563, -0.00557, -0.009708), (0.005563, -0.001676, -0.002157), (0.006822, -0.03003, -0.008256), (0.009222, -0.02454, -0.01055), (0.01068, -0.0179, -0.01145), (0.01101, -0.01157, -0.01064), (0.01012, -0.005776, -0.008078), (0.009341, -0.002815, -0.006434), (0.01395, -0.02529, -0.006483), (0.01675, -0.01917, -0.005853), (0.01765, -0.01292, -0.004645), (0.01578, -0.007065, -0.002483), (0.01282, -0.002273, -0.0001121), (0.01174, -0.001793, -0.002171), (0.01348, -0.006519, -0.004838), (0.01511, -0.01233, -0.007202), (0.01434, -0.01863, -0.008207), (0.0121, -0.02488, -0.00857), (0.005563, 0.002069, -0.00507), (0.01004, 0.002059, -0.004559), (0.01442, 0.00205, -0.001938), (0.01324, 0.002065, -0.003261), (0.01326, -0.00272, -0.003567), (0.01451, -0.00272, -0.002172), (0.005563, 0.004529, 0.007366), (0.009863, -0.00272, -0.004946), (0.005563, -0.00272, -0.005476), (0.005563, -0.00272, 0.00941), (0.008167, 0.004654, 0.006984), (0.01277, 0.0052, 0.003803), (0.0142, 0.005635, 0.001305), (0.01168, 0.005457, -0.003688), (0.00949, -0.00272, 0.007193), (0.01405, -0.00272, 0.00379), (0.01502, -0.00272, 0.001137), (0.01291, 0.005387, -0.00228), (0.008332, 0.005027, -0.004987), (0.0149, 0.002047, 0.001191), (0.01399, 0.002044, 0.003692), (0.01007, 0.002048, 0.0069), (0.005563, 0.002114, 0.008531), (0.005563, 0.00854, 0.009545), (0.009225, 0.008643, 0.008417), (0.0133, 0.009283, 0.004969), (0.01583, 0.01012, 0.001054), (0.01358, 0.01096, -0.004628), (0.01497, 0.01071, -0.00293), (0.009816, 0.01118, -0.006344), (0.005563, 0.01126, -0.007006), (0.005563, 0.01491, 0.009798), (0.008433, 0.01491, 0.008545), (0.01396, 0.01184, 0.00549), (0.01542, 0.01146, 0.001847), (0.01073, 0.01374, -0.004321), (0.01409, 0.01225, -0.002849), (0.008651, 0.01664, -0.004321), (0.005563, 0.02024, -0.003791), (0.005563, 0.02117, 0.004642), (0.007371, 0.02036, 0.003016), (0.006802, 0.02039, 0.000977), (0.005563, 0.02201, -0.002378), (0.01058, -0.004664, 0.006752), (0.01325, -0.01039, 0.009056), (0.01441, -0.01666, 0.00827), (0.01382, -0.02251, 0.005688), (0.01162, -0.02787, 0.0015), (0.0121, 0.002044, 0.005809), (0.01198, -0.00272, 0.006083), (0.01054, 0.004848, 0.005978), (0.01146, 0.008949, 0.007037), (0.01099, 0.01265, 0.007864), (0.009969, 0.01322, -0.006348), (0.00666, 0.01792, -0.002964), (0.00641, 0.02561, -0.000668), (0.005563, 0.02581, -0.0004631), (0.006593, 0.02556, -0.001218), (0.005563, 0.0256, -0.001565), (0.005563, 0.02984, -0.002326), (0.005563, 0.02924, 0.001479), (0.00771, 0.02918, 0.0006784), (0.007861, 0.02956, -0.001312), (0.005563, 0.01808, 0.009132), (0.007905, 0.01798, 0.007628), (0.01013, 0.01699, 0.008019), (0.01444, 0.01277, 0.005568), (0.01268, 0.01453, 0.007564), (0.00836, 0.01865, 0.006663), (0.0102, 0.01681, 0.00715), (0.01323, 0.01265, 0.004874), (0.01232, 0.01412, 0.006227), (0.007911, 0.01846, 0.005838), (0.005563, 0.01776, 0.001183), (0.005563, 0.0177, 0.001881), (0.005563, 0.01726, 6.48e-05), (0.005563, 0.01716, 0.002632), (0.005563, 0.0162, 0.002884), (0.005563, 0.01643, -0.0002119), (0.01516, 0.01162, 0.0001966), (0.007709, 0.01862, -0.003587), (0.01021, 0.01643, -0.005377), (0.01597, 0.01092, 0.001583), (0.005563, 0.01608, -0.005977), (0.01523, 0.01171, -0.003079), (0.007192, 0.02252, -0.001716), (0.01214, 0.01294, -0.005329), (0.007007, 0.02257, 0.0004071), (0.005563, 0.01568, -0.0001958), (0.005563, 0.01505, 0.0002225), (0.005563, 0.01571, 0.002801), (0.01548, 0.009996, -0.0007601), (0.01564, 0.0109, -0.0002667), (0.005563, 0.01486, 0.0009279), (0.005563, 0.01485, 0.001604), (0.005563, 0.01522, 0.002449), (0.005563, 0.02273, 0.001322), (0.006317, 0.02033, 0.0003399), (0.00623, 0.01909, -0.002972), (0.006992, 0.01846, 0.005838), (0.007539, 0.01608, 0.006364), (0.006849, 0.01664, -0.00421), (0.009178, 0.01447, -0.00399), (0.01074, 0.01225, -0.002245), (0.009024, 0.01419, 0.006573), (0.01136, 0.01169, 0.0002098), (0.01152, 0.01137, 0.001893), (0.01023, 0.01264, 0.005234), (0.005732, 0.02068, 0.0009859), (0.005682, 0.01903, -0.002939), (0.006126, 0.01843, 0.005695), (0.006446, 0.01612, 0.006204), (0.005902, 0.01666, -0.003972), (0.007402, 0.01456, -0.003826), (0.008276, 0.01241, -0.002135), (0.007312, 0.01433, 0.006261), (0.008615, 0.01177, 0.0003166), (0.008675, 0.01162, 0.001976), (0.008016, 0.0128, 0.005218), (0.005593, 0.0201, 0.001006), (0.005563, 0.01874, -0.002545), (0.005791, 0.0182, 0.005196), (0.005951, 0.01614, 0.005649), (0.005679, 0.01663, -0.003367), (0.006431, 0.01476, -0.003276), (0.006869, 0.01284, -0.001771), (0.006386, 0.01458, 0.005605), (0.007039, 0.01233, 0.0004103), (0.00707, 0.01218, 0.001887), (0.006739, 0.01319, 0.004696), (0.01471, 0.01148, 0.001806), (0.005563, 0.02153, -0.002963), (0.006714, 0.0195, -0.00112), (0.005563, 0.01771, 0.0007685), (0.006916, 0.02053, -0.00138), (0.006282, 0.02033, -0.000995), (0.005746, 0.02016, -0.000975), (0.005626, 0.01975, -0.000779), (0.005563, 0.0236, -0.001819), (0.006744, 0.02329, -0.00133), (0.005563, 0.02371, 0.0001942), (0.006579, 0.02351, -0.0002333), (0.006753, 0.02743, -0.0004663), (0.005563, 0.02764, -0.001333), (0.006829, 0.02755, -0.001022), (0.005563, 0.02746, -0.00025), (0.0103, -0.0301, -0.00619), (0.00987, -0.03059, -0.004561), (0.007417, -0.03146, -0.001921), (0.005563, -0.03151, -0.001334), (0.005563, -0.02945, -0.008872), (0.007299, -0.0296, -0.008575), (0.009868, -0.02989, -0.00701), (0.008636, -0.02975, -0.007753), (0.008703, -0.03113, -0.002852), (0.006972, 0.02076, -0.0002016), (0.007123, 0.01993, -0.002306), (0.005563, 0.02127, -0.003318), (0.006419, 0.02123, -0.002201), (0.006621, 0.01948, -0.00368), (0.005563, 0.01847, -0.005225), (0.006521, 0.02209, -0.001989), (0.005563, 0.01351, -0.006908), (0.006481, 0.0205, -0.002848), (0.005563, 0.005027, -0.004987), (0.006528, 0.02631, -0.0007646), (0.005563, 0.02656, -0.001624), (0.006653, 0.02624, -0.001328), (0.005563, 0.02638, -0.0005178), (0.01253, 0.006566, 0.004526), (0.01515, 0.007241, 0.0008799), (0.005563, 0.005712, 0.008121), (0.007241, 0.00586, 0.007732), (0.009995, 0.005943, 0.006633), (0.01285, 0.008377, -0.004388), (0.01001, 0.008689, -0.00588), (0.005563, 0.008622, -0.006549), (0.01425, 0.008057, -0.002868), (0.005563, 0.02969, -0.001375), (0.005563, 0.02939, 0.0005275), (0.007035, 0.02937, 0.0001369), (0.007107, 0.02953, -0.0007656), (0.006628, 0.02772, -0.0005686), (0.006598, 0.02766, -0.0001859), (0.005563, 0.02767, -2.032e-05), (0.005563, 0.02779, -0.000827), (0.005235, 0.0195, 0.002534), (0.004756, 0.02007, 0.002782)], [], [(8, 7, 65, 64), (6, 5, 67, 66), (141, 186, 146), (7, 6, 66, 65), (5, 141, 146, 67), (3, 2, 7, 8), (1, 0, 5, 6), (4, 3, 8, 9), (2, 1, 6, 7), (66, 67, 10, 11), (63, 64, 13, 14), (65, 66, 11, 12), (15, 186, 144, 145), (64, 65, 12, 13), (13, 12, 183, 184), (11, 10, 181, 182), (14, 13, 184, 185), (12, 11, 182, 183), (359, 187, 15, 143), (192, 191, 19, 20), (190, 189, 17, 18), (186, 140, 144), (191, 190, 18, 19), (189, 188, 16, 17), (186, 358, 142), (187, 186, 15), (28, 29, 22, 23), (186, 142, 146), (27, 28, 23, 24), (29, 30, 21, 22), (26, 27, 24, 25), (22, 21, 0, 1), (24, 23, 2, 3), (143, 15, 145), (23, 22, 1, 2), (25, 24, 3, 4), (69, 41, 48, 68), (32, 46, 39, 44), (31, 33, 40, 45), (48, 231, 215, 37), (33, 32, 44, 40), (68, 48, 37, 70), (46, 47, 38, 39), (43, 42, 47, 46), (36, 34, 33, 31), (217, 36, 31, 209), (41, 218, 231, 48), (34, 35, 32, 33), (35, 43, 46, 32), (156, 155, 50, 51), (160, 159, 52, 54), (157, 380, 232, 49), (385, 160, 54, 239), (158, 157, 49, 71), (159, 161, 53, 52), (49, 232, 240, 55), (369, 150, 247), (71, 49, 55, 72), (53, 96, 97, 92), (52, 53, 92, 94), (51, 50, 56, 91), (73, 94, 90), (247, 150, 152, 366), (79, 272, 248, 61), (136, 137, 75, 76), (50, 71, 72, 56), (155, 158, 71, 50), (47, 68, 70, 38), (42, 69, 68, 47), (18, 17, 29, 28), (20, 19, 27, 26), (17, 16, 30, 29), (19, 18, 28, 27), (61, 248, 305, 95), (347, 136, 76, 267), (147, 62, 61, 95), (138, 354, 269, 77), (138, 77, 78, 139), (352, 139, 78, 268), (55, 240, 272, 79), (56, 72, 82, 81), (72, 55, 80, 82), (91, 56, 81, 57), (55, 79, 83, 80), (79, 61, 83), (82, 80, 84, 86), (81, 82, 86, 85), (80, 83, 87, 84), (83, 61, 87), (77, 162, 163, 78), (133, 98, 62, 131), (283, 395, 120, 282), (248, 283, 395, 396, 61), (61, 396, 100, 87), (122, 121, 285, 286), (102, 99, 74, 60), (90, 94, 58, 60), (94, 92, 59, 58), (89, 90, 60), (340, 149, 151, 251), (137, 349, 265, 75), (124, 297, 287, 123), (125, 298, 297, 124), (126, 122, 286, 299), (96, 51, 91, 97), (104, 59, 88, 106), (107, 106, 88, 130), (129, 304, 303, 128), (129, 126, 299, 304), (132, 131, 62, 147), (85, 86, 105, 108), (85, 108, 107, 130), (118, 117, 106, 107), (115, 104, 106, 117), (86, 84, 101, 105), (59, 104, 103, 58), (58, 103, 102, 60), (113, 110, 99, 102), (84, 87, 100, 101), (134, 109, 98, 133), (135, 120, 109, 134), (123, 329, 110, 113), (125, 115, 117, 127), (128, 127, 117, 118), (108, 105, 116, 119), (108, 119, 118, 107), (105, 101, 112, 116), (104, 115, 114, 103), (103, 114, 113, 102), (101, 100, 111, 112), (303, 302, 127, 128), (298, 125, 127, 302), (287, 284, 329, 123), (342, 282, 120, 135), (119, 116, 126, 129), (119, 129, 128, 118), (116, 112, 122, 126), (115, 125, 124, 114), (114, 124, 123, 113), (112, 111, 121, 122), (130, 88, 57), (57, 81, 85, 130), (284, 342, 135, 329), (329, 135, 134, 110), (110, 134, 133, 99), (366, 152, 149, 340), (99, 133, 131, 74), (95, 305, 349, 137), (251, 151, 93, 136, 347), (93, 95, 137, 136), (375, 154, 139, 352), (153, 138, 139, 154), (153, 377, 354, 138), (16, 143, 145, 30), (21, 144, 140, 0), (30, 145, 144, 21), (188, 359, 143, 16), (10, 142, 358, 181), (67, 146, 142, 10), (0, 140, 141, 5), (93, 147, 95), (93, 132, 147), (150, 89, 148, 152), (292, 90, 89, 150, 369), (89, 74, 131, 132, 148), (152, 148, 132, 149), (149, 132, 93, 151), (239, 54, 73, 371), (54, 52, 94, 73), (89, 60, 74), (371, 73, 90, 292), (75, 265, 377, 153), (75, 153, 154, 76), (267, 76, 154, 375), (161, 156, 51, 96, 53), (91, 57, 88, 97), (92, 97, 88, 59), (387, 163, 164, 394), (163, 162, 165, 164), (162, 77, 269, 388), (78, 163, 387, 268), (9, 8, 64, 63), (186, 141, 140), (217, 20, 36), (20, 34, 36), (26, 35, 34), (25, 43, 35), (4, 42, 43), (9, 69, 42), (63, 41, 69), (14, 218, 41), (217, 192, 20), (20, 26, 34), (26, 25, 35), (25, 4, 43), (4, 9, 42), (9, 63, 69), (63, 14, 41), (14, 185, 218), (31, 45, 373, 209), (215, 380, 157, 37), (37, 157, 158, 70), (70, 158, 155, 38), (38, 155, 156, 39), (39, 156, 161, 44), (44, 161, 159, 40), (40, 159, 160, 45), (45, 160, 385, 373), (162, 388, 393, 165), (164, 165, 393, 394), (174, 253, 254, 173), (172, 255, 256, 171), (356, 363, 186), (173, 254, 255, 172), (171, 256, 363, 356), (169, 174, 173, 168), (167, 172, 171, 166), (170, 175, 174, 169), (168, 173, 172, 167), (255, 177, 176, 256), (252, 180, 179, 253), (254, 178, 177, 255), (193, 362, 361, 186), (253, 179, 178, 254), (179, 184, 183, 178), (177, 182, 181, 176), (180, 185, 184, 179), (178, 183, 182, 177), (359, 360, 193, 187), (192, 198, 197, 191), (190, 196, 195, 189), (186, 361, 355), (191, 197, 196, 190), (189, 195, 194, 188), (186, 357, 358), (187, 193, 186), (206, 201, 200, 207), (186, 363, 357), (205, 202, 201, 206), (207, 200, 199, 208), (204, 203, 202, 205), (200, 167, 166, 199), (202, 169, 168, 201), (360, 362, 193), (201, 168, 167, 200), (203, 170, 169, 202), (258, 257, 230, 223), (211, 226, 221, 228), (210, 227, 222, 212), (230, 219, 215, 231), (212, 222, 226, 211), (257, 259, 219, 230), (228, 221, 220, 229), (225, 228, 229, 224), (216, 210, 212, 213), (217, 209, 210, 216), (223, 230, 231, 218), (213, 212, 211, 214), (214, 211, 228, 225), (379, 235, 234, 378), (384, 238, 236, 383), (381, 233, 232, 380), (385, 239, 238, 384), (382, 260, 233, 381), (383, 236, 237, 386), (233, 241, 240, 232), (369, 247, 368), (260, 261, 241, 233), (237, 293, 301, 300), (236, 295, 293, 237), (235, 291, 242, 234), (262, 290, 295), (247, 366, 372, 368), (273, 249, 248, 272), (348, 266, 264, 350), (234, 242, 261, 260), (378, 234, 260, 382), (229, 220, 259, 257), (224, 229, 257, 258), (196, 206, 207, 195), (198, 204, 205, 197), (195, 207, 208, 194), (197, 205, 206, 196), (249, 296, 305, 248), (347, 267, 266, 348), (364, 296, 249, 250), (351, 270, 269, 354), (351, 353, 271, 270), (352, 268, 271, 353), (241, 273, 272, 240), (242, 275, 276, 261), (261, 276, 274, 241), (291, 243, 275, 242), (241, 274, 277, 273), (273, 277, 249), (276, 280, 278, 274), (275, 279, 280, 276), (274, 278, 281, 277), (277, 281, 249), (270, 271, 390, 389), (344, 341, 250, 306), (283, 249, 250, 306, 317, 328, 282), (248, 249, 283), (249, 281, 308, 319, 330, 285, 283), (331, 286, 285, 330), (310, 246, 263, 307), (290, 246, 244, 295), (295, 244, 245, 293), (289, 246, 290), (340, 251, 370, 367), (350, 264, 265, 349), (333, 332, 287, 297), (334, 333, 297, 298), (335, 299, 286, 331), (300, 301, 291, 235), (312, 314, 288, 245), (315, 339, 288, 314), (338, 337, 303, 304), (338, 304, 299, 335), (343, 364, 250, 341), (279, 316, 313, 280), (279, 339, 315, 316), (326, 315, 314, 325), (323, 325, 314, 312), (280, 313, 309, 278), (245, 244, 311, 312), (244, 246, 310, 311), (321, 310, 307, 318), (278, 309, 308, 281), (345, 344, 306, 317), (346, 345, 317, 328), (332, 321, 318, 329), (334, 336, 325, 323), (337, 326, 325, 336), (316, 327, 324, 313), (316, 315, 326, 327), (313, 324, 320, 309), (312, 311, 322, 323), (311, 310, 321, 322), (309, 320, 319, 308), (303, 337, 336, 302), (298, 302, 336, 334), (287, 332, 329, 284), (342, 346, 328, 282), (327, 338, 335, 324), (327, 326, 337, 338), (324, 335, 331, 320), (323, 322, 333, 334), (322, 321, 332, 333), (320, 331, 330, 319), (339, 243, 288), (243, 339, 279, 275), (284, 329, 346, 342), (329, 318, 345, 346), (318, 307, 344, 345), (366, 340, 367, 372), (307, 263, 341, 344), (296, 350, 349, 305), (251, 347, 348, 294, 370), (294, 348, 350, 296), (375, 352, 353, 376), (374, 376, 353, 351), (374, 351, 354, 377), (194, 208, 362, 360), (199, 166, 355, 361), (208, 199, 361, 362), (188, 194, 360, 359), (176, 181, 358, 357), (256, 176, 357, 363), (166, 171, 356, 355), (294, 296, 364), (294, 364, 343), (368, 372, 365, 289), (292, 369, 368, 289, 290), (289, 365, 343, 341, 263), (372, 367, 343, 365), (367, 370, 294, 343), (239, 371, 262, 238), (238, 262, 295, 236), (289, 263, 246), (371, 292, 290, 262), (264, 374, 377, 265), (264, 266, 376, 374), (267, 375, 376, 266), (386, 237, 300, 235, 379), (291, 301, 288, 243), (293, 245, 288, 301), (387, 394, 391, 390), (390, 391, 392, 389), (389, 388, 269, 270), (271, 268, 387, 390), (175, 252, 253, 174), (186, 355, 356), (209, 217, 192), (217, 216, 198), (198, 216, 213), (204, 213, 214), (203, 214, 225), (170, 225, 224), (175, 224, 258), (252, 258, 223), (180, 223, 218), (217, 198, 192), (198, 213, 204), (204, 214, 203), (203, 225, 170), (170, 224, 175), (175, 258, 252), (252, 223, 180), (180, 218, 185), (210, 209, 373, 227), (215, 219, 381, 380), (219, 259, 382, 381), (259, 220, 378, 382), (220, 221, 379, 378), (221, 226, 386, 379), (226, 222, 383, 386), (222, 227, 384, 383), (227, 373, 385, 384), (389, 392, 393, 388), (391, 394, 393, 392), (121, 395, 283, 285), (395, 396, 109, 120), (100, 396, 395, 121, 111), (396, 61, 62, 98, 109)])
me_sphere_001.polygons.foreach_set('material_index', [2, 2, 2, 2, 2, 2, 2, 2, 2, 2, 2, 2, 2, 2, 2, 2, 2, 2, 0, 0, 0, 2, 0, 0, 2, 0, 2, 2, 2, 2, 2, 2, 2, 0, 2, 2, 3, 3, 3, 3, 3, 3, 3, 3, 3, 3, 3, 3, 3, 2, 0, 2, 0, 2, 2, 2, 0, 2, 2, 2, 2, 0, 0, 2, 3, 2, 2, 3, 3, 0, 0, 0, 0, 2, 3, 0, 3, 3, 3, 2, 0, 0, 0, 0, 0, 3, 3, 3, 3, 3, 3, 3, 2, 3, 3, 3, 3, 3, 3, 0, 3, 3, 3, 3, 2, 3, 3, 3, 3, 3, 3, 3, 3, 3, 3, 3, 3, 3, 3, 3, 3, 3, 3, 3, 3, 3, 3, 3, 3, 3, 3, 3, 3, 3, 3, 3, 3, 3, 3, 3, 3, 3, 3, 3, 3, 0, 3, 3, 3, 3, 3, 3, 3, 0, 2, 2, 0, 2, 2, 2, 0, 0, 0, 0, 3, 0, 0, 0, 0, 3, 0, 3, 3, 3, 2, 3, 3, 4, 4, 3, 3, 2, 2, 0, 0, 2, 2, 2, 2, 2, 2, 0, 0, 2, 2, 2, 2, 2, 2, 3, 2, 2, 2, 2, 2, 2, 0, 0, 4, 4, 2, 2, 2, 2, 2, 2, 2, 2, 2, 2, 2, 2, 2, 2, 2, 2, 2, 2, 0, 0, 0, 2, 0, 0, 2, 0, 2, 2, 2, 2, 2, 2, 2, 0, 2, 2, 3, 3, 3, 3, 3, 3, 3, 3, 3, 3, 3, 3, 3, 2, 0, 2, 0, 2, 2, 2, 0, 2, 2, 2, 2, 0, 0, 2, 3, 2, 2, 3, 3, 0, 0, 0, 0, 2, 3, 0, 3, 3, 3, 2, 0, 0, 0, 0, 0, 3, 3, 3, 3, 3, 3, 3, 2, 3, 3, 3, 3, 3, 3, 0, 3, 3, 3, 3, 2, 3, 3, 3, 3, 3, 3, 3, 3, 3, 3, 3, 3, 3, 3, 3, 3, 3, 3, 3, 3, 3, 3, 3, 3, 3, 3, 3, 3, 3, 3, 3, 3, 3, 3, 3, 3, 3, 3, 3, 3, 0, 3, 3, 3, 3, 3, 3, 3, 0, 2, 2, 0, 2, 2, 2, 0, 0, 0, 0, 3, 0, 0, 0, 0, 3, 0, 3, 3, 3, 2, 3, 3, 4, 4, 3, 3, 2, 2, 0, 0, 0, 2, 2, 2, 2, 2, 2, 0, 0, 2, 2, 2, 2, 2, 2, 3, 2, 2, 2, 2, 2, 2, 0, 0, 4, 4, 3, 3, 3, 3])
me_sphere_001.materials.append(mat_emerald)
me_sphere_001.materials.append(mat_red_eye_001)
me_sphere_001.materials.append(mat_blue)
me_sphere_001.materials.append(mat_brown)
me_sphere_001.materials.append(mat_black)
me_sphere_001.materials.append(mat_red_eye)
me_sphere_001.materials.append(mat_glass)
me_sphere_001.materials.append(mat_flywings_dark)
me_sphere_001.materials.append(mat_fly_white)
me_sphere_001.use_remesh_preserve_volume = False
me_sphere_001.use_remesh_preserve_attributes = False
me_sphere_001.use_mirror_vertex_groups = False
me_sphere_001.update()
me_sphere_005 = bpy.data.meshes.new('Sphere.005')
me_sphere_005.from_pydata([(0.001213, -0.00333, 0.00308), (0.007549, -0.01573, 0.01239), (0.009715, -0.01878, 0.01432), (0.01151, -0.02031, 0.01502), (0.01458, -0.02156, 0.01496), (0.01984, -0.02371, 0.01532), (0.02461, -0.02643, 0.01448), (0.02836, -0.02807, 0.01426), (0.03133, -0.02901, 0.01424), (0.03291, -0.0291, 0.01325), (0.03403, -0.02854, 0.01237), (0.03419, -0.02727, 0.01131), (0.03414, -0.02568, 0.01011), (0.03299, -0.02256, 0.008159), (0.03082, -0.01955, 0.006694), (0.0295, -0.0181, 0.006093), (0.02809, -0.01667, 0.005552), (0.02523, -0.01417, 0.004437), (0.01731, -0.008464, 0.001227), (0.01404, -0.006321, 0.0002716), (0.004212, -0.0008685, 0.000219), (0.001908, -0.0003497, 5.344e-05), (-4.569e-05, -0.0004918, 0.001048), (0.01967, -0.02099, 0.01363), (0.03148, -0.023, 0.009668), (0.02624, -0.01782, 0.008455), (0.01686, -0.01447, 0.008953), (0.008984, -0.006501, 0.005115), (0.02065, -0.01698, 0.009745), (0.01329, -0.006796, 0.002526), (0.02035, -0.0121, 0.004096), (0.02426, -0.01412, 0.005317), (0.01494, -0.008978, 0.005002), (0.02127, -0.01468, 0.00755), (0.02551, -0.02042, 0.01107), (-0.0002866, -5.354e-05, 0.0001822), (0.0002866, 5.354e-05, -0.0001822), (0.0005762, -0.001355, 0.002104), (0.003041, -0.0008859, 0.0007619), (0.001108, -0.00107, 0.001842), (0.011, -0.006084, 0.003544), (0.001213, -0.00333, 0.00308), (0.007549, -0.01573, 0.01239), (0.009715, -0.01878, 0.01432), (0.01151, -0.02031, 0.01502), (0.01458, -0.02156, 0.01496), (0.01984, -0.02371, 0.01532), (0.02461, -0.02643, 0.01448), (0.02836, -0.02807, 0.01426), (0.03133, -0.02901, 0.01424), (0.03291, -0.0291, 0.01325), (0.03403, -0.02854, 0.01237), (0.03419, -0.02727, 0.01131), (0.03414, -0.02568, 0.01011), (0.03299, -0.02256, 0.008159), (0.03082, -0.01955, 0.006694), (0.0295, -0.0181, 0.006093), (0.02809, -0.01667, 0.005552), (0.02523, -0.01417, 0.004437), (0.01731, -0.008464, 0.001227), (0.01404, -0.006321, 0.0002716), (0.004212, -0.0008685, 0.000219), (0.001908, -0.0003497, 5.344e-05), (-4.569e-05, -0.0004918, 0.001048), (0.01967, -0.02099, 0.01363), (0.03148, -0.023, 0.009668), (0.02624, -0.01782, 0.008455), (0.01686, -0.01447, 0.008953), (0.008984, -0.006501, 0.005115), (0.02065, -0.01698, 0.009745), (0.01329, -0.006796, 0.002526), (0.02035, -0.0121, 0.004096), (0.02426, -0.01412, 0.005317), (0.01494, -0.008978, 0.005002), (0.02127, -0.01468, 0.00755), (0.02551, -0.02042, 0.01107), (-0.0002866, -5.354e-05, 0.0001822), (0.0002866, 5.354e-05, -0.0001822), (0.0005762, -0.001355, 0.002104), (0.003041, -0.0008859, 0.0007619), (0.001108, -0.00107, 0.001842), (0.011, -0.006084, 0.003544)], [], [(37, 39, 22), (29, 30, 31, 17, 18), (11, 24, 25, 33, 34, 7, 8, 9, 10), (21, 38, 20), (20, 29, 18, 19), (34, 28, 26, 23, 5, 6, 7), (22, 39, 38, 21), (1, 2, 3, 4, 5, 23, 26, 27), (36, 35, 22, 21), (39, 27, 40, 38), (38, 40, 29, 20), (0, 1, 27, 39, 37), (40, 27, 26, 28, 34, 33, 32), (29, 40, 32, 33, 25, 31, 30), (31, 25, 24, 11, 12, 13, 14, 15, 16, 17), (78, 63, 80), (70, 59, 58, 72, 71), (52, 51, 50, 49, 48, 75, 74, 66, 65), (62, 61, 79), (61, 60, 59, 70), (75, 48, 47, 46, 64, 67, 69), (63, 62, 79, 80), (42, 68, 67, 64, 46, 45, 44, 43), (77, 62, 63, 76), (80, 79, 81, 68), (79, 61, 70, 81), (41, 78, 80, 68, 42), (81, 73, 74, 75, 69, 67, 68), (70, 71, 72, 66, 74, 73, 81), (72, 58, 57, 56, 55, 54, 53, 52, 65, 66)])
me_sphere_005.polygons.foreach_set('material_index', [8, 8, 8, 8, 8, 8, 8, 8, 8, 8, 8, 8, 8, 8, 8, 8, 8, 8, 8, 8, 8, 8, 8, 8, 8, 8, 8, 8, 8, 8])
me_sphere_005.materials.append(mat_emerald)
me_sphere_005.materials.append(mat_red_eye_001)
me_sphere_005.materials.append(mat_blue)
me_sphere_005.materials.append(mat_brown)
me_sphere_005.materials.append(mat_black)
me_sphere_005.materials.append(mat_red_eye)
me_sphere_005.materials.append(mat_glass)
me_sphere_005.materials.append(mat_flywings_dark)
me_sphere_005.materials.append(mat_fly_white)
me_sphere_005.use_remesh_preserve_volume = False
me_sphere_005.use_remesh_preserve_attributes = False
me_sphere_005.use_mirror_vertex_groups = False
me_sphere_005.update()

# ---- objects
ob_fly_001 = bpy.data.objects.new('fly.001', None)
ob_left_wing = bpy.data.objects.new('left-wing', me_sphere_011)
ob_right_eye = bpy.data.objects.new('right-eye', me_sphere_009)
ob_left_eye = bpy.data.objects.new('left-eye', me_sphere_008)
ob_right_wings = bpy.data.objects.new('right-wings', me_sphere_003)
ob_left_legs = bpy.data.objects.new('left-legs', me_sphere_002)
ob_body = bpy.data.objects.new('body', me_sphere_001)
ob_right_wing = bpy.data.objects.new('right-wing', me_sphere_005)

# ---- transforms, parenting, visibility, modifiers, constraints
ob_fly_001.location = (0.0, 0.0, 0.0)
ob_fly_001.empty_image_offset = (0.0, 0.0)
ob_fly_001.lineart.crease_threshold = 0.0
ob_left_wing.parent = ob_fly_001
ob_left_wing.matrix_parent_inverse = Matrix(((1.0, 0.0, 0.0, -0.08411), (0.0, 1.0, 0.0, -0.01711), (0.0, 0.0, 1.0, -0.05762), (0.0, 0.0, 0.0, 1.0)))
ob_left_wing.location = (0.07959, 0.01915, 0.06369)
ob_left_wing.lineart.crease_threshold = 0.0
ob_right_eye.parent = ob_fly_001
ob_right_eye.matrix_parent_inverse = Matrix(((1.0, 0.0, 0.0, -0.08411), (0.0, 1.0, 0.0, -0.01711), (0.0, 0.0, 1.0, -0.05762), (0.0, 0.0, 0.0, 1.0)))
ob_right_eye.location = (0.07854, 0.01654, 0.05762)
ob_right_eye.lineart.crease_threshold = 0.0
ob_left_eye.parent = ob_fly_001
ob_left_eye.matrix_parent_inverse = Matrix(((1.0, 0.0, 0.0, -0.08411), (0.0, 1.0, 0.0, -0.01711), (0.0, 0.0, 1.0, -0.05762), (0.0, 0.0, 0.0, 1.0)))
ob_left_eye.location = (0.07945, 0.01674, 0.05762)
ob_left_eye.lineart.crease_threshold = 0.0
ob_right_wings.parent = ob_fly_001
ob_right_wings.matrix_parent_inverse = Matrix(((1.0, 0.0, 0.0, -0.08411), (0.0, 1.0, 0.0, -0.01711), (0.0, 0.0, 1.0, -0.05762), (0.0, 0.0, 0.0, 1.0)))
ob_right_wings.location = (0.07854, 0.01711, 0.05762)
ob_right_wings.lineart.crease_threshold = 0.0
ob_left_legs.parent = ob_fly_001
ob_left_legs.matrix_parent_inverse = Matrix(((1.0, 0.0, 0.0, -0.08411), (0.0, 1.0, 0.0, -0.01711), (0.0, 0.0, 1.0, -0.05762), (0.0, 0.0, 0.0, 1.0)))
ob_left_legs.location = (0.07854, 0.01711, 0.05762)
ob_left_legs.lineart.crease_threshold = 0.0
ob_body.parent = ob_fly_001
ob_body.matrix_parent_inverse = Matrix(((1.0, 0.0, 0.0, -0.08411), (0.0, 1.0, 0.0, -0.01711), (0.0, 0.0, 1.0, -0.05762), (0.0, 0.0, 0.0, 1.0)))
ob_body.location = (0.07854, 0.01711, 0.05762)
ob_body.lineart.crease_threshold = 0.0
ob_right_wing.parent = ob_fly_001
ob_right_wing.matrix_parent_inverse = Matrix(((1.0, 0.0, 0.0, -0.08411), (0.0, 1.0, 0.0, -0.01711), (0.0, 0.0, 1.0, -0.05762), (0.0, 0.0, 0.0, 1.0)))
ob_right_wing.location = (0.08861, 0.01915, 0.06369)
ob_right_wing.lineart.crease_threshold = 0.0

# ---- collection membership
col_collection_1.objects.link(ob_fly_001)
col_collection_1.objects.link(ob_left_wing)
col_collection_1.objects.link(ob_right_eye)
col_collection_1.objects.link(ob_left_eye)
col_collection_1.objects.link(ob_right_wings)
col_collection_1.objects.link(ob_left_legs)
col_collection_1.objects.link(ob_body)
col_collection_1.objects.link(ob_right_wing)

# ---- scene / render settings (as saved in the file)
scene.frame_start = 1; scene.frame_end = 250; scene.frame_set(0)
scene.render.engine = 'BLENDER_EEVEE_NEXT'
scene.render.resolution_percentage = 50
scene.render.dither_intensity = 0.0
scene.cycles.use_denoising = False
scene.cycles.samples = 128
scene.cycles.sampling_pattern = 'TABULATED_SOBOL'
scene.cycles.use_adaptive_sampling = False
scene.cycles.use_light_tree = False
scene.cycles.blur_glossy = 0.0
scene.cycles.sample_clamp_indirect = 0.0
scene.view_settings.view_transform = 'Standard'
bpy.context.view_layer.update()

# ---- added for rendering (the .blend has no active camera and no usable light): camera, sun
cam_auto = bpy.data.cameras.new('AutoCamera')
cam_auto.lens = 50.0
cam_auto.sensor_width = 36.0
cam_auto.clip_end = 1000.0
ob_auto_camera = bpy.data.objects.new('AutoCamera', cam_auto)
scene.collection.objects.link(ob_auto_camera)
ob_auto_camera.location = (0.184976, -0.224359, 0.152051)
ob_auto_camera.rotation_euler = (1.09748, -7.21219e-08, 0.694738)
scene.camera = ob_auto_camera
light_auto_sun = bpy.data.lights.new('AutoSun', 'SUN')
light_auto_sun.energy = 3.0
light_auto_sun.angle = 0.0523599
ob_auto_sun = bpy.data.objects.new('AutoSun', light_auto_sun)
scene.collection.objects.link(ob_auto_sun)
ob_auto_sun.rotation_euler = (0.872665, 0.174533, 0.523599)
bpy.context.view_layer.update()
